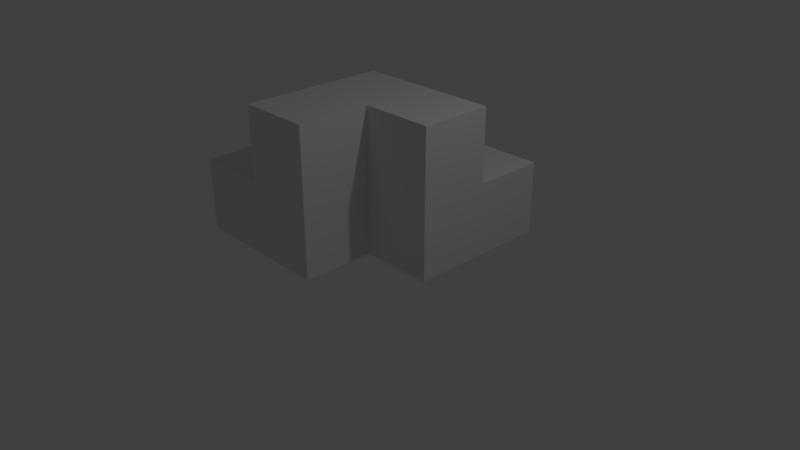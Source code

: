 # Source: WallTop_InsideCorner.blend  (saved by Blender 2.79.0; exported with 4.5.12 LTS)
import bpy
from mathutils import Matrix  # noqa: F401  (used for matrix-valued properties, if any)

bpy.ops.wm.read_factory_settings(use_empty=True)
scene = bpy.context.scene
scene.name = 'Scene'

# ---- collections
col_collection_1 = bpy.data.collections.new('Collection 1'); scene.collection.children.link(col_collection_1)

# ---- materials (node trees are filled in below, after node groups)
mat_material = bpy.data.materials.new('Material')
mat_material.alpha_threshold = 0.0
mat_material.use_transparent_shadow = False
mat_material.roughness = 0.5
mat_material.line_color = (0.0, 0.0, 0.0, 1.0)

# ---- material node trees

# ---- world
world_world = bpy.data.worlds.new('World'); scene.world = world_world
world_world.color = (0.05088, 0.05088, 0.05088)
world_world.use_sun_shadow = False
world_world.sun_shadow_jitter_overblur = 0.0
world_world.cycles.sampling_method = 'MANUAL'

# ---- cameras
cam_camera = bpy.data.cameras.new('Camera')
cam_camera.clip_end = 100.0
cam_camera.lens = 35.0
cam_camera.sensor_width = 32.0
cam_camera.sensor_height = 18.0
cam_camera.ortho_scale = 7.314
cam_camera.dof.focus_distance = 0.0
cam_camera.dof.aperture_fstop = 128.0

# ---- lights
light_lamp = bpy.data.lights.new('Lamp', 'POINT')
light_lamp.transmission_factor = 0.0
light_lamp.cutoff_distance = 30.0
light_lamp.energy = 100.0
light_lamp.shadow_buffer_clip_start = 1.001
light_lamp.shadow_soft_size = 0.1
light_lamp.shadow_maximum_resolution = 0.006
light_lamp.use_absolute_resolution = True

# ---- meshes
me_cube = bpy.data.meshes.new('Cube')
me_cube.from_pydata([(1.0, 1.0, 1.0), (1.0, 4.768e-07, 1.0), (2.384e-07, 0.0, 0.0), (-1.0, 1.0, 0.0), (1.0, 1.0, 0.0), (1.0, 0.0, 0.0), (-2.384e-07, 4.768e-07, 1.0), (-1.0, 1.0, 1.0), (2.384e-07, -1.0, 0.0), (-1.0, -1.0, 0.0), (-2.384e-07, -1.0, 1.0), (-1.0, -1.0, 1.0), (-2.0, 2.0, -2.384e-07), (-2.0, 2.0, 1.0), (-2.0, -1.0, -2.384e-07), (-2.0, -1.0, 1.0), (1.0, 2.0, -2.384e-07), (1.0, 2.0, 1.0), (1.0, 4.768e-07, 2.0), (-2.384e-07, 4.768e-07, 2.0), (1.0, 1.0, 2.0), (-1.0, 1.0, 2.0), (-2.384e-07, -1.0, 2.0), (-1.0, -1.0, 2.0)], [], [(1, 0, 20, 18), (13, 7, 0, 17), (0, 4, 16, 17), (4, 0, 1, 5), (11, 7, 13, 15), (3, 12, 16, 4), (8, 10, 11, 9), (3, 2, 8, 9), (2, 6, 10, 8), (7, 11, 23, 21), (13, 12, 14, 15), (6, 2, 5, 1), (3, 9, 14, 12), (9, 11, 15, 14), (12, 13, 17, 16), (2, 3, 4, 5), (21, 19, 18, 20), (19, 21, 23, 22), (11, 10, 22, 23), (6, 1, 18, 19), (0, 7, 21, 20), (10, 6, 19, 22)])
me_cube.materials.append(mat_material)
me_cube.use_remesh_preserve_volume = False
me_cube.use_remesh_preserve_attributes = False
me_cube.use_mirror_vertex_groups = False
me_cube.update()

# ---- objects
ob_cube = bpy.data.objects.new('Cube', me_cube)
ob_lamp = bpy.data.objects.new('Lamp', light_lamp)
ob_camera = bpy.data.objects.new('Camera', cam_camera)

# ---- transforms, parenting, visibility, modifiers, constraints
ob_cube.location = (0.0, 0.0, 0.0)
ob_cube.lock_rotations_4d = False
ob_cube.empty_display_type = 'ARROWS'
ob_cube.lineart.crease_threshold = 0.0
ob_lamp.location = (4.076, 1.005, 5.904)
ob_lamp.rotation_euler = (0.6503, 0.05522, 1.866)
ob_lamp.lock_rotations_4d = False
ob_lamp.empty_display_type = 'ARROWS'
ob_lamp.color = (0.0, 0.0, 0.0, 0.0)
ob_lamp.lineart.crease_threshold = 0.0
ob_camera.location = (7.481, -6.508, 5.344)
ob_camera.rotation_euler = (1.109, 0.0, 0.8149)
ob_camera.lock_rotations_4d = False
ob_camera.empty_display_type = 'ARROWS'
ob_camera.color = (0.0, 0.0, 0.0, 0.0)
ob_camera.display_type = 'WIRE'
ob_camera.lineart.crease_threshold = 0.0

# ---- collection membership
col_collection_1.objects.link(ob_cube)
col_collection_1.objects.link(ob_lamp)
col_collection_1.objects.link(ob_camera)

# ---- scene / render settings (as saved in the file)
scene.camera = ob_camera
scene.frame_start = 1; scene.frame_end = 250; scene.frame_set(1)
scene.render.engine = 'BLENDER_EEVEE_NEXT'
scene.render.resolution_percentage = 50
scene.render.dither_intensity = 0.0
scene.cycles.use_denoising = False
scene.cycles.samples = 128
scene.cycles.sampling_pattern = 'TABULATED_SOBOL'
scene.cycles.use_adaptive_sampling = False
scene.cycles.use_light_tree = False
scene.cycles.blur_glossy = 0.0
scene.cycles.sample_clamp_indirect = 0.0
scene.view_settings.view_transform = 'Standard'
bpy.context.view_layer.update()
